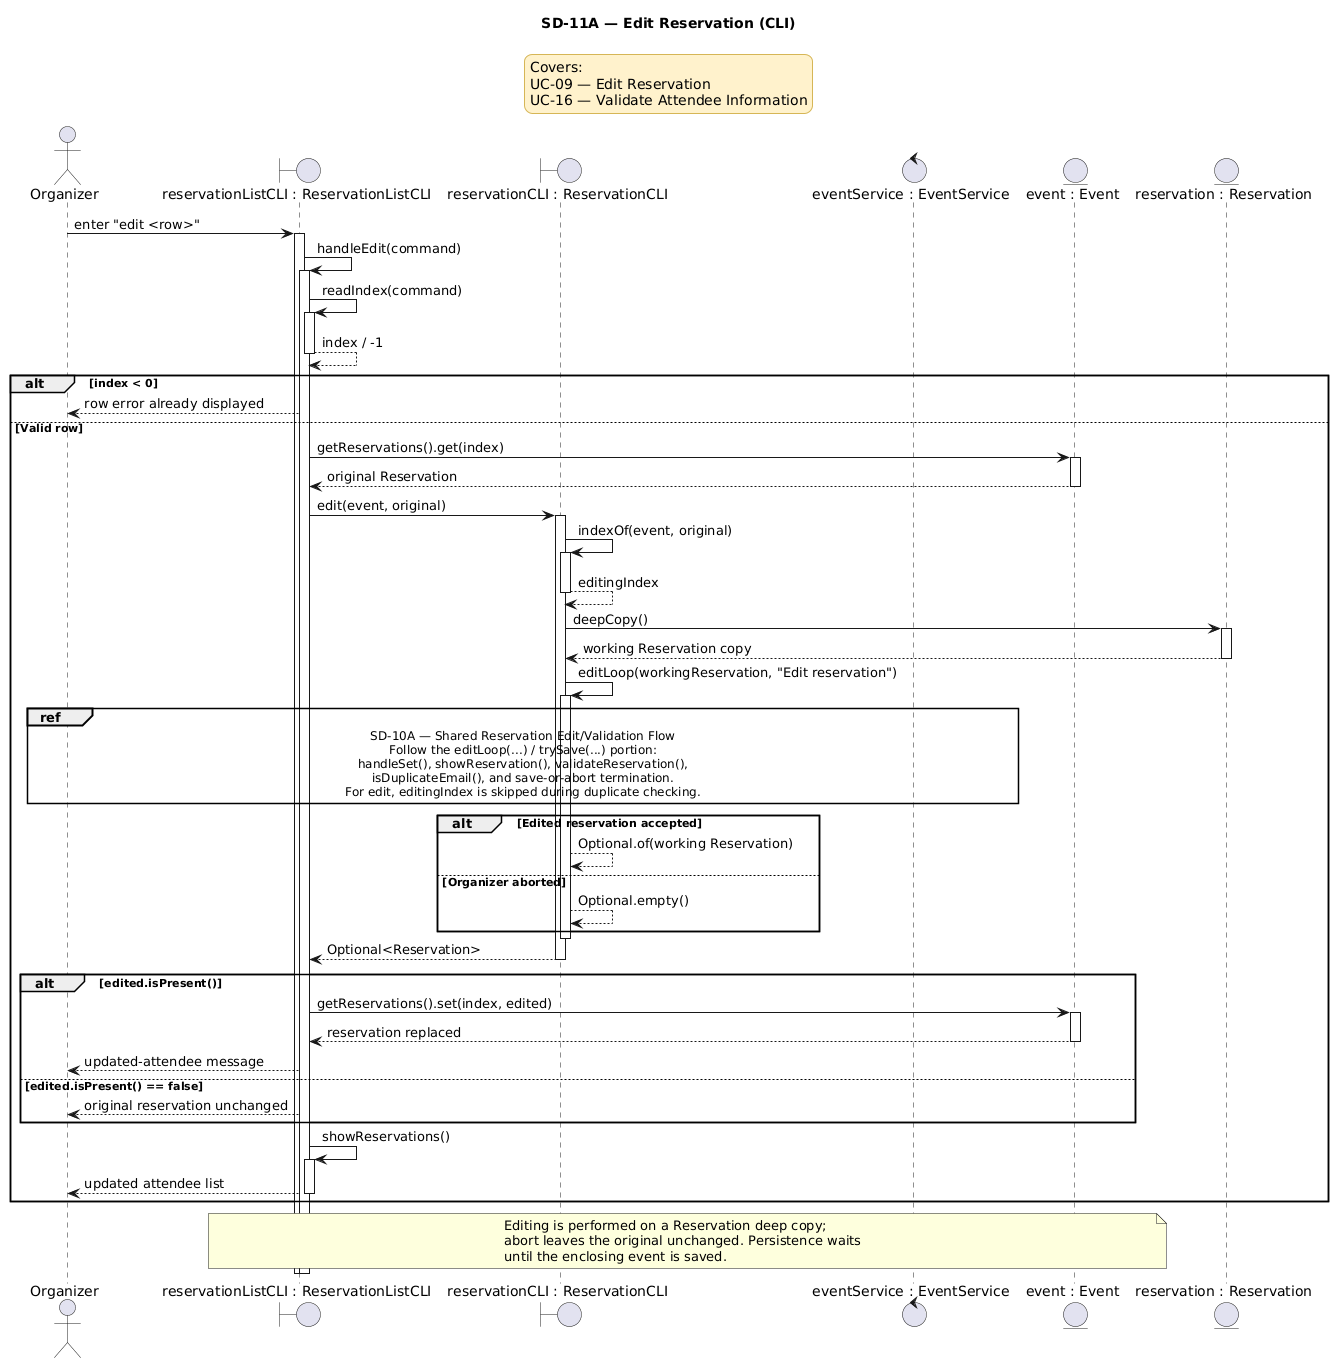

The diagram above was rendered by PlantUML. Its source (embedded in the PNG):
@startuml
title SD-11A — Edit Reservation (CLI)

<style>
legend {
    BackgroundColor #FFF2CC
    LineColor #D6B656
    FontColor black
}
</style>

legend top center
Covers:
UC-09 — Edit Reservation
UC-16 — Validate Attendee Information
endlegend

actor Organizer
boundary "reservationListCLI : ReservationListCLI" as ReservationListCLI
boundary "reservationCLI : ReservationCLI" as ReservationCLI
control "eventService : EventService" as EventService
entity "event : Event" as Event
entity "reservation : Reservation" as Reservation

Organizer -> ReservationListCLI : enter "edit <row>"
activate ReservationListCLI
ReservationListCLI -> ReservationListCLI : handleEdit(command)
activate ReservationListCLI
ReservationListCLI -> ReservationListCLI : readIndex(command)
activate ReservationListCLI
ReservationListCLI --> ReservationListCLI : index / -1
deactivate ReservationListCLI

alt index < 0
    ReservationListCLI --> Organizer : row error already displayed
else Valid row
    ReservationListCLI -> Event : getReservations().get(index)
    activate Event
    Event --> ReservationListCLI : original Reservation
    deactivate Event
    ReservationListCLI -> ReservationCLI : edit(event, original)
    activate ReservationCLI
    ReservationCLI -> ReservationCLI : indexOf(event, original)
    activate ReservationCLI
    ReservationCLI --> ReservationCLI : editingIndex
    deactivate ReservationCLI
    ReservationCLI -> Reservation : deepCopy()
    activate Reservation
    Reservation --> ReservationCLI : working Reservation copy
    deactivate Reservation
    ReservationCLI -> ReservationCLI : editLoop(workingReservation, "Edit reservation")
    activate ReservationCLI

    ref over Organizer, EventService
    SD-10A — Shared Reservation Edit/Validation Flow
    Follow the editLoop(...) / trySave(...) portion:
    handleSet(), showReservation(), validateReservation(),
    isDuplicateEmail(), and save-or-abort termination.
    For edit, editingIndex is skipped during duplicate checking.
    end ref

    alt Edited reservation accepted
        ReservationCLI --> ReservationCLI : Optional.of(working Reservation)
    else Organizer aborted
        ReservationCLI --> ReservationCLI : Optional.empty()
    end
    deactivate ReservationCLI
    ReservationCLI --> ReservationListCLI : Optional<Reservation>
    deactivate ReservationCLI

    alt edited.isPresent()
        ReservationListCLI -> Event : getReservations().set(index, edited)
        activate Event
        Event --> ReservationListCLI : reservation replaced
        deactivate Event
        ReservationListCLI --> Organizer : updated-attendee message
    else edited.isPresent() == false
        ReservationListCLI --> Organizer : original reservation unchanged
    end

    ReservationListCLI -> ReservationListCLI : showReservations()
    activate ReservationListCLI
    ReservationListCLI --> Organizer : updated attendee list
    deactivate ReservationListCLI
end

note over ReservationListCLI, Event
Editing is performed on a Reservation deep copy;
abort leaves the original unchanged. Persistence waits
until the enclosing event is saved.
end note

deactivate ReservationListCLI
deactivate ReservationListCLI
@enduml